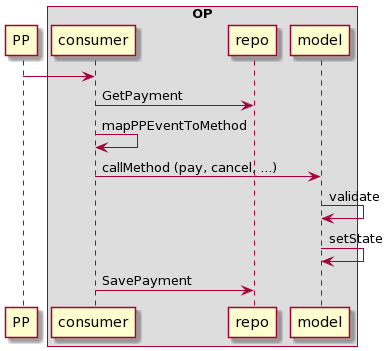

The diagram above was rendered by PlantUML. Its source (embedded in the PNG):
@startuml
participant PP
box OP
participant consumer
participant repo
participant model
end box

PP -> consumer
consumer -> repo: GetPayment
consumer -> consumer: mapPPEventToMethod
consumer -> model: callMethod (pay, cancel, ...)
model -> model: validate
model -> model: setState
consumer -> repo: SavePayment
@enduml